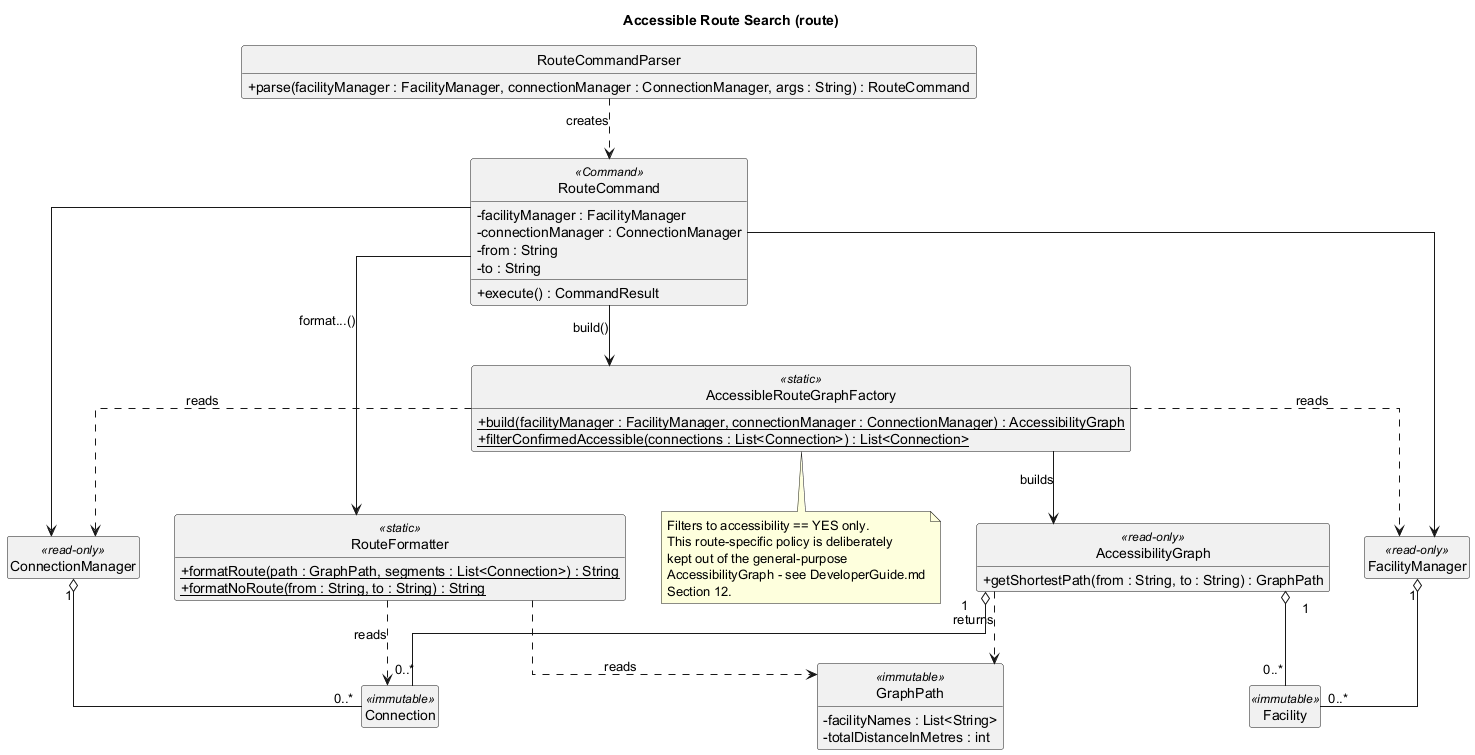

The diagram above was rendered by PlantUML. Its source (embedded in the PNG):
@startuml
title Accessible Route Search (route)

skinparam classAttributeIconSize 0
skinparam linetype ortho
skinparam shadowing false
hide circle
hide empty members

class RouteCommandParser {
  + parse(facilityManager : FacilityManager, connectionManager : ConnectionManager, args : String) : RouteCommand
}

class RouteCommand <<Command>> {
  - facilityManager : FacilityManager
  - connectionManager : ConnectionManager
  - from : String
  - to : String
  + execute() : CommandResult
}

class AccessibleRouteGraphFactory <<static>> {
  + {static} build(facilityManager : FacilityManager, connectionManager : ConnectionManager) : AccessibilityGraph
  + {static} filterConfirmedAccessible(connections : List<Connection>) : List<Connection>
}

class RouteFormatter <<static>> {
  + {static} formatRoute(path : GraphPath, segments : List<Connection>) : String
  + {static} formatNoRoute(from : String, to : String) : String
}

class AccessibilityGraph <<read-only>> {
  + getShortestPath(from : String, to : String) : GraphPath
}

class GraphPath <<immutable>> {
  - facilityNames : List<String>
  - totalDistanceInMetres : int
}

class FacilityManager <<read-only>>
class ConnectionManager <<read-only>>
class Connection <<immutable>>
class Facility <<immutable>>

RouteCommandParser ..> RouteCommand : creates
RouteCommand --> AccessibleRouteGraphFactory : build()
RouteCommand --> RouteFormatter : format...()
RouteCommand --> FacilityManager
RouteCommand --> ConnectionManager
AccessibleRouteGraphFactory --> AccessibilityGraph : builds
AccessibleRouteGraphFactory ..> FacilityManager : reads
AccessibleRouteGraphFactory ..> ConnectionManager : reads
AccessibilityGraph ..> GraphPath : returns
AccessibilityGraph "1" o-- "0..*" Facility
AccessibilityGraph "1" o-- "0..*" Connection
RouteFormatter ..> GraphPath : reads
RouteFormatter ..> Connection : reads
FacilityManager "1" o-- "0..*" Facility
ConnectionManager "1" o-- "0..*" Connection

note bottom of AccessibleRouteGraphFactory
  Filters to accessibility == YES only.
  This route-specific policy is deliberately
  kept out of the general-purpose
  AccessibilityGraph - see DeveloperGuide.md
  Section 12.
end note

@enduml